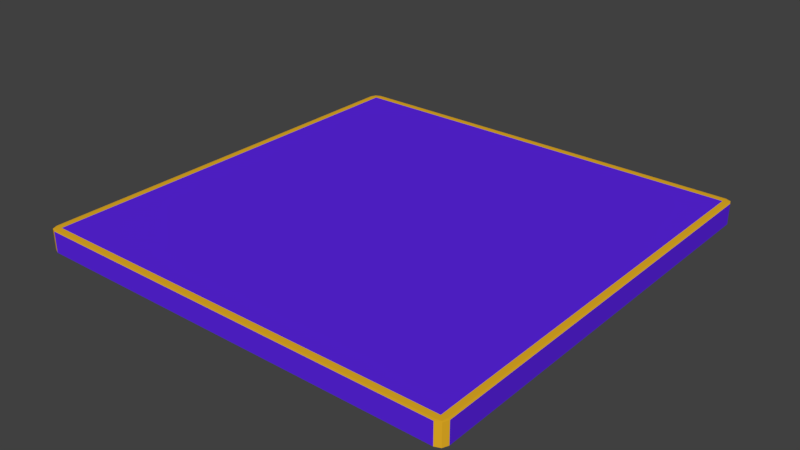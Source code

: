 # Source: platform01.blend  (saved by Blender 2.79.0; exported with 4.5.12 LTS)
import bpy
from mathutils import Matrix  # noqa: F401  (used for matrix-valued properties, if any)

bpy.ops.wm.read_factory_settings(use_empty=True)
scene = bpy.context.scene
scene.name = 'Scene'

# ---- collections
col_collection_1 = bpy.data.collections.new('Collection 1'); scene.collection.children.link(col_collection_1)

# ---- materials (node trees are filled in below, after node groups)
mat_mat1 = bpy.data.materials.new('Mat1')
mat_mat1.alpha_threshold = 0.0
mat_mat1.use_transparent_shadow = False
mat_mat1.diffuse_color = (0.1098, 0.01961, 0.8, 1.0)
mat_mat1.roughness = 0.5
mat_mat1.specular_intensity = 0.0
mat_mat1.line_color = (0.0, 0.0, 0.0, 1.0)
mat_mat2 = bpy.data.materials.new('Mat2')
mat_mat2.alpha_threshold = 0.0
mat_mat2.use_transparent_shadow = False
mat_mat2.diffuse_color = (0.8, 0.4361, 0.01857, 1.0)
mat_mat2.roughness = 0.5
mat_mat2.specular_intensity = 0.0

# ---- material node trees

# ---- world
world_world = bpy.data.worlds.new('World'); scene.world = world_world
world_world.color = (0.05088, 0.05088, 0.05088)
world_world.use_sun_shadow = False
world_world.sun_shadow_jitter_overblur = 0.0
world_world.cycles.sampling_method = 'MANUAL'

# ---- meshes
me_cube = bpy.data.meshes.new('Cube')
me_cube.from_pydata([(1.0, 0.9646, -0.9646), (0.9646, 0.9646, -1.0), (0.9646, 1.0, -0.9646), (0.9896, 0.9646, -0.9896), (0.9851, 0.9851, -0.9851), (0.9646, 0.9896, -0.9896), (0.9896, 0.9896, -0.9646), (1.0, -0.9646, -0.9646), (0.9646, -1.0, -0.9646), (0.9646, -0.9646, -1.0), (0.9896, -0.9896, -0.9646), (0.9851, -0.9851, -0.9851), (0.9646, -0.9896, -0.9896), (0.9896, -0.9646, -0.9896), (-0.9646, -1.0, -0.9646), (-1.0, -0.9646, -0.9646), (-0.9646, -0.9646, -1.0), (-0.9896, -0.9896, -0.9646), (-0.9851, -0.9851, -0.9851), (-0.9896, -0.9646, -0.9896), (-0.9646, -0.9896, -0.9896), (-0.9646, 1.0, -0.9646), (-0.9646, 0.9646, -1.0), (-1.0, 0.9646, -0.9646), (-0.9646, 0.9896, -0.9896), (-0.9851, 0.9851, -0.9851), (-0.9896, 0.9646, -0.9896), (-0.9896, 0.9896, -0.9646), (0.9646, 1.0, 0.9646), (0.9646, 0.9646, 1.0), (1.0, 0.9646, 0.9646), (0.9646, 0.9896, 0.9896), (0.9851, 0.9851, 0.9851), (0.9896, 0.9646, 0.9896), (0.9896, 0.9896, 0.9646), (0.9646, -1.0, 0.9646), (1.0, -0.9646, 0.9646), (0.9646, -0.9646, 1.0), (0.9896, -0.9896, 0.9646), (0.9851, -0.9851, 0.9851), (0.9896, -0.9646, 0.9896), (0.9646, -0.9896, 0.9896), (-1.0, -0.9646, 0.9646), (-0.9646, -1.0, 0.9646), (-0.9646, -0.9646, 1.0), (-0.9896, -0.9896, 0.9646), (-0.9851, -0.9851, 0.9851), (-0.9646, -0.9896, 0.9896), (-0.9896, -0.9646, 0.9896), (-1.0, 0.9646, 0.9646), (-0.9646, 0.9646, 1.0), (-0.9646, 1.0, 0.9646), (-0.9896, 0.9646, 0.9896), (-0.9851, 0.9851, 0.9851), (-0.9646, 0.9896, 0.9896), (-0.9896, 0.9896, 0.9646)], [], [(28, 2, 21, 51), (1, 9, 16, 22), (15, 42, 49, 23), (29, 50, 44, 37), (8, 35, 43, 14), (0, 3, 4, 6), (1, 5, 4, 3), (2, 6, 4, 5), (7, 10, 11, 13), (8, 12, 11, 10), (9, 13, 11, 12), (14, 17, 18, 20), (15, 19, 18, 17), (16, 20, 18, 19), (21, 24, 25, 27), (22, 26, 25, 24), (23, 27, 25, 26), (28, 31, 32, 34), (29, 33, 32, 31), (30, 34, 32, 33), (35, 38, 39, 41), (36, 40, 39, 38), (37, 41, 39, 40), (42, 45, 46, 48), (43, 47, 46, 45), (44, 48, 46, 47), (49, 52, 53, 55), (50, 54, 53, 52), (51, 55, 53, 54), (0, 7, 13, 3), (3, 13, 9, 1), (1, 22, 24, 5), (5, 24, 21, 2), (2, 28, 34, 6), (6, 34, 30, 0), (8, 14, 20, 12), (12, 20, 16, 9), (7, 36, 38, 10), (10, 38, 35, 8), (15, 23, 26, 19), (19, 26, 22, 16), (14, 43, 45, 17), (17, 45, 42, 15), (23, 49, 55, 27), (27, 55, 51, 21), (29, 37, 40, 33), (33, 40, 36, 30), (28, 51, 54, 31), (31, 54, 50, 29), (37, 44, 47, 41), (41, 47, 43, 35), (44, 50, 52, 48), (48, 52, 49, 42), (0, 30, 36, 7)])
me_cube.polygons.foreach_set('material_index', [0, 0, 0, 0, 0, 1, 1, 1, 1, 1, 1, 1, 1, 1, 1, 1, 1, 1, 1, 1, 1, 1, 1, 1, 1, 1, 1, 1, 1, 1, 1, 1, 1, 1, 1, 1, 1, 1, 1, 1, 1, 1, 1, 1, 1, 1, 1, 1, 1, 1, 1, 1, 1, 0])
me_cube.materials.append(mat_mat1)
me_cube.materials.append(mat_mat2)
me_cube.use_remesh_preserve_volume = False
me_cube.use_remesh_preserve_attributes = False
me_cube.use_mirror_vertex_groups = False
me_cube.update()

# ---- objects
ob_cube = bpy.data.objects.new('Cube', me_cube)

# ---- transforms, parenting, visibility, modifiers, constraints
ob_cube.location = (-0.002525, -0.0003705, -0.009993)
ob_cube.scale = (5.0, 5.0, 0.25)
ob_cube.lock_rotations_4d = False
ob_cube.empty_display_type = 'ARROWS'
ob_cube.lineart.crease_threshold = 0.0

# ---- collection membership
col_collection_1.objects.link(ob_cube)

# ---- scene / render settings (as saved in the file)
scene.frame_start = 1; scene.frame_end = 250; scene.frame_set(1)
scene.render.engine = 'BLENDER_EEVEE_NEXT'
scene.render.resolution_percentage = 50
scene.render.dither_intensity = 0.0
scene.cycles.use_denoising = False
scene.cycles.samples = 128
scene.cycles.sampling_pattern = 'TABULATED_SOBOL'
scene.cycles.use_adaptive_sampling = False
scene.cycles.use_light_tree = False
scene.cycles.blur_glossy = 0.0
scene.cycles.sample_clamp_indirect = 0.0
scene.view_settings.view_transform = 'Standard'
bpy.context.view_layer.update()

# ---- added for rendering (the .blend has no active camera and no usable light): camera, sun
cam_auto = bpy.data.cameras.new('AutoCamera')
cam_auto.lens = 50.0
cam_auto.sensor_width = 36.0
cam_auto.clip_end = 1000.0
ob_auto_camera = bpy.data.objects.new('AutoCamera', cam_auto)
scene.collection.objects.link(ob_auto_camera)
ob_auto_camera.location = (13.0903, -15.7118, 10.4643)
ob_auto_camera.rotation_euler = (1.09748, -7.21219e-08, 0.694738)
scene.camera = ob_auto_camera
light_auto_sun = bpy.data.lights.new('AutoSun', 'SUN')
light_auto_sun.energy = 3.0
light_auto_sun.angle = 0.0523599
ob_auto_sun = bpy.data.objects.new('AutoSun', light_auto_sun)
scene.collection.objects.link(ob_auto_sun)
ob_auto_sun.rotation_euler = (0.872665, 0.174533, 0.523599)
bpy.context.view_layer.update()
